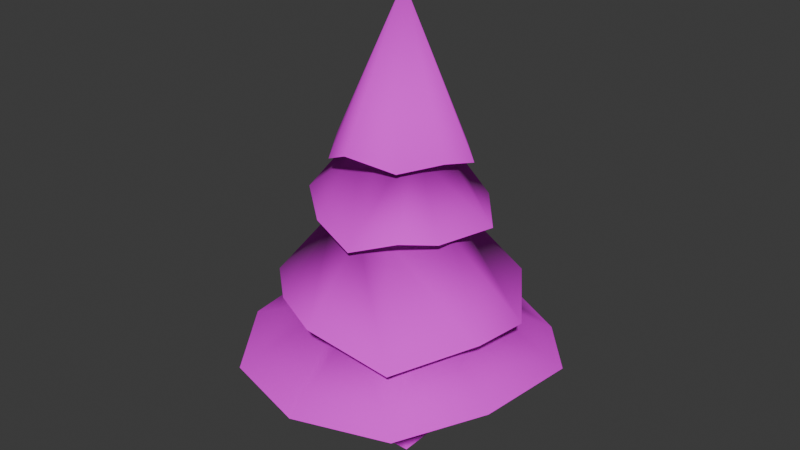 # Source: Tree_Pine.blend  (saved by Blender 4.2.67; exported with 4.5.12 LTS)
import bpy
from mathutils import Matrix  # noqa: F401  (used for matrix-valued properties, if any)

bpy.ops.wm.read_factory_settings(use_empty=True)
scene = bpy.context.scene
scene.name = 'Scene'

# ---- collections
col_collection = bpy.data.collections.new('Collection'); scene.collection.children.link(col_collection)

# ---- images (referenced by path relative to the original .blend; pixels are not part of the script)
import os
ASSET_DIR = os.environ.get("B2B_ASSET_DIR", "")  # directory of the original .blend (textures are referenced by path, not embedded)
HERE = os.path.dirname(os.path.abspath(__file__))  # packed textures are extracted next to this script under _unpacked/

def load_image(name, relpath, width, height, colorspace="sRGB"):
    """Load a texture the original file referenced (path relative to the .blend, or extracted next to this script)."""
    p = next((c for c in (os.path.join(HERE, relpath), os.path.join(ASSET_DIR, relpath)) if relpath and os.path.exists(c)), "")
    if p:
        img = bpy.data.images.load(p, check_existing=True)
        img.name = name
    else:  # same state as the original file: an image datablock whose file is absent (Cycles renders it pink)
        img = bpy.data.images.new(name, width, height)
        img.source = "FILE"
        img.filepath = "//" + (relpath or name)
    img.colorspace_settings.name = colorspace
    return img
img_tree_texture_png = load_image('Tree Texture.png', 'Tree Texture.png', 1024, 1024, 'sRGB')

# ---- materials (node trees are filled in below, after node groups)
mat_material = bpy.data.materials.new('Material')
mat_material.alpha_threshold = 0.0
mat_material.roughness = 0.5
mat_material.line_color = (0.0, 0.0, 0.0, 1.0)

# ---- material node trees
mat_material.use_nodes = True; mat_material.node_tree.nodes.clear()
_N = mat_material.node_tree.nodes; _L = mat_material.node_tree.links
n0 = _N.new('ShaderNodeOutputMaterial'); n0.name = 'Material Output'; n0.location = (300, 300)
n1 = _N.new('ShaderNodeBsdfPrincipled'); n1.name = 'Principled BSDF'; n1.location = (10, 300)
n1.inputs[2].default_value = 1.0
n1.inputs[3].default_value = 1.45
n2 = _N.new('ShaderNodeTexImage'); n2.name = 'Image Texture'; n2.location = (-310, 171)
n2.image = img_tree_texture_png
_L.new(n1.outputs[0], n0.inputs[0])
_L.new(n2.outputs[0], n1.inputs[0])
n0.is_active_output = True

# ---- world
world_world = bpy.data.worlds.new('World'); scene.world = world_world
world_world.use_nodes = True; world_world.node_tree.nodes.clear()
_N = world_world.node_tree.nodes; _L = world_world.node_tree.links
n0 = _N.new('ShaderNodeOutputWorld'); n0.name = 'World Output'; n0.location = (300, 300)
n1 = _N.new('ShaderNodeBackground'); n1.name = 'Background'; n1.location = (10, 300)
n1.inputs[0].default_value = (0.05088, 0.05088, 0.05088, 1.0)
_L.new(n1.outputs[0], n0.inputs[0])
n0.is_active_output = True
world_world.color = (0.05088, 0.05088, 0.05088)
world_world.sun_shadow_jitter_overblur = 0.0

# ---- meshes
me_cube = bpy.data.meshes.new('Cube')
me_cube.from_pydata([(0.1413, 0.1413, 0.0), (0.0116, 0.4086, 1.975), (0.01703, 1.012, 0.6743), (0.2558, 0.2393, 1.98), (0.6146, 0.6917, 0.6812), (0.4301, 0.0738, 1.949), (0.06056, 0.7072, 1.037), (0.3383, -0.06914, 1.959), (0.8882, 0.3915, 0.6511), (0.186, -0.2902, 1.932), (0.3801, 0.681, 1.014), (-0.05053, -0.4326, 2.02), (0.8811, -0.3451, 0.7374), (-0.2757, -0.319, 1.907), (-0.05316, 0.5196, 1.463), (-0.3928, -0.1211, 1.968), (0.5759, -0.7993, 0.6638), (-0.3691, 0.1047, 2.019), (-0.2387, 0.3377, 1.959), (0.3178, 0.3848, 1.619), (-0.0005697, -0.003339, 2.879), (-0.001328, -0.9796, 0.6521), (0.7643, 0.1132, 1.046), (-0.5786, -0.8126, 0.6474), (0.7309, -0.2402, 1.06), (0.1413, -0.1413, 0.0), (-0.9356, -0.3241, 0.6636), (-0.9717, 0.358, 0.6339), (0.4598, -0.6961, 0.9781), (-0.5817, 0.7276, 0.6068), (0.5296, 0.1325, 1.564), (-0.06513, -0.7526, 1.089), (0.4232, -0.2182, 1.559), (-0.4208, -0.5821, 1.08), (-0.1413, 0.1413, 0.0), (-0.8323, -0.2109, 0.9671), (0.2844, -0.3931, 1.588), (0.03231, -0.5139, 1.502), (-0.6524, 0.1359, 1.084), (-0.4682, 0.6157, 1.08), (-0.1413, -0.1413, 0.0), (-0.2929, -0.4089, 1.555), (-0.5583, -0.1936, 1.613), (-0.493, 0.1487, 1.583), (-0.244, 0.3807, 1.531), (0.1827, 0.237, 1.534), (-0.1568, 0.3944, 1.498), (-0.3049, 0.1869, 1.59), (0.3579, 0.0979, 1.51), (0.3819, -0.08019, 1.57), (-0.3687, -0.1367, 1.532), (0.1538, -0.3306, 1.518), (-0.241, -0.3675, 1.512), (-0.005291, -0.3927, 1.546), (-0.003944, 0.3867, 1.546), (-0.05281, -0.07743, 0.6797), (-0.05672, 0.08639, 0.7197), (0.1858, 0.1304, 0.7175), (0.07245, -0.102, 0.6582), (0.3928, -0.2157, 1.144), (-0.2449, 0.4616, 1.054), (0.336, -0.348, 1.102), (0.04817, -0.4923, 1.091), (-0.416, -0.1017, 1.153), (-0.3465, 0.0679, 0.9865), (-0.1645, -0.3501, 1.049), (0.003958, 0.4026, 1.062), (0.3353, 0.1537, 1.072), (0.2431, 0.3424, 1.061), (-0.02299, 0.2196, 1.967), (0.1646, 0.198, 1.967), (0.2547, 0.06204, 1.967), (0.2024, -0.1062, 1.967), (0.141, -0.197, 1.967), (0.0141, -0.2311, 1.967), (-0.1397, -0.1964, 1.967), (-0.2876, -0.1012, 1.967), (-0.2437, 0.07174, 1.967), (-0.1131, 0.1742, 1.967)], [], [(0, 25, 40, 34), (34, 40, 55, 56), (0, 34, 56, 57), (58, 25, 0, 57), (55, 40, 25, 58), (19, 14, 69, 70), (30, 19, 70, 71), (72, 32, 30, 71), (36, 32, 72, 73), (37, 36, 73, 74), (75, 41, 37, 74), (42, 41, 75, 76), (43, 42, 76, 77), (54, 46, 44, 14), (78, 44, 43, 77), (14, 44, 78, 69), (10, 6, 54, 45), (45, 48, 22, 10), (49, 24, 22, 48), (51, 28, 24, 49), (53, 31, 28, 51), (52, 33, 31, 53), (35, 33, 52, 50), (47, 38, 35, 50), (46, 39, 38, 47), (6, 39, 46, 54), (68, 4, 2, 66), (67, 8, 4, 68), (59, 12, 8, 67), (59, 61, 16, 12), (62, 21, 16, 61), (65, 23, 21, 62), (26, 23, 65, 63), (63, 64, 27, 26), (27, 56, 26), (58, 57, 12), (60, 29, 27, 64), (66, 2, 29, 60), (20, 3, 1), (20, 5, 3), (20, 7, 5), (9, 7, 20), (20, 11, 9), (13, 11, 20), (13, 20, 15), (20, 17, 15), (20, 18, 17), (18, 20, 1), (66, 60, 39, 6), (60, 64, 38, 39), (64, 63, 35, 38), (63, 65, 33, 35), (65, 62, 31, 33), (62, 61, 28, 31), (61, 59, 24, 28), (59, 67, 22, 24), (67, 68, 10, 22), (68, 66, 6, 10), (46, 47, 43, 44), (47, 50, 42, 43), (50, 52, 41, 42), (52, 53, 37, 41), (53, 51, 36, 37), (51, 49, 32, 36), (49, 48, 30, 32), (48, 45, 19, 30), (45, 54, 14, 19), (3, 5, 71, 70), (5, 7, 72, 71), (7, 9, 73, 72), (9, 11, 74, 73), (11, 13, 75, 74), (13, 15, 76, 75), (15, 17, 77, 76), (17, 18, 78, 77), (18, 1, 69, 78), (1, 3, 70, 69), (57, 56, 2), (56, 29, 2), (2, 4, 57), (4, 8, 57), (8, 12, 57), (12, 16, 58), (16, 21, 58), (21, 23, 55), (23, 26, 55), (21, 55, 58), (29, 56, 27), (56, 55, 26)])
me_cube.polygons.foreach_set('use_smooth', [True] * 89)
_k = set([(0, 25), (0, 34), (1, 3), (1, 18), (2, 4), (2, 29), (3, 5), (4, 8), (5, 7), (6, 10), (6, 39), (7, 9), (8, 12), (9, 11), (10, 22), (11, 13), (12, 16), (13, 15), (14, 19), (14, 44), (15, 17), (16, 21), (17, 18), (19, 30), (21, 23), (22, 24), (23, 26), (24, 28), (25, 40), (26, 27), (27, 29), (28, 31), (30, 32), (31, 33), (32, 36), (33, 35), (34, 40), (35, 38), (36, 37), (37, 41), (38, 39), (41, 42), (42, 43), (43, 44), (55, 56), (55, 58), (56, 57), (57, 58)])
me_cube.attributes.new('sharp_edge', 'BOOLEAN', 'EDGE').data.foreach_set('value', [ (min(e.vertices), max(e.vertices)) in _k for e in me_cube.edges])
_uv = me_cube.uv_layers.new(name='UVMap')
_uv.uv.foreach_set('vector', [0.913, 0.04862, 0.5764, 0.0487, 0.6014, 0.04647, 0.9164, 0.0464, 0.9164, 0.0464, 0.6014, 0.04647, 0.6759, 0.3822, 0.859, 0.4006, 0.913, 0.04862, 0.9164, 0.0464, 0.859, 0.4006, 0.9045, 0.4218, 0.6387, 0.3823, 0.5764, 0.0487, 0.913, 0.04862, 0.9045, 0.4218, 0.6759, 0.3822, 0.6014, 0.04647, 0.5764, 0.0487, 0.6387, 0.3823, 0.3119, 0.322, 0.3343, 0.3054, 0.2845, 0.3586, 0.2809, 0.3586, 0.27, 0.3161, 0.3119, 0.322, 0.2809, 0.3586, 0.2584, 0.3586, 0.2304, 0.3586, 0.2118, 0.3156, 0.27, 0.3161, 0.2584, 0.3586, 0.1828, 0.3186, 0.2118, 0.3156, 0.2304, 0.3586, 0.2154, 0.3586, 0.1627, 0.3096, 0.1828, 0.3186, 0.2154, 0.3586, 0.2097, 0.3586, 0.2155, 0.3586, 0.1802, 0.3151, 0.1627, 0.3096, 0.2097, 0.3586, 0.2159, 0.3213, 0.1802, 0.3151, 0.2155, 0.3586, 0.2312, 0.3586, 0.2727, 0.3181, 0.2159, 0.3213, 0.2312, 0.3586, 0.26, 0.3586, 0.3123, 0.3142, 0.3135, 0.3092, 0.3113, 0.3126, 0.3343, 0.3054, 0.277, 0.3586, 0.3113, 0.3126, 0.2727, 0.3181, 0.26, 0.3586, 0.3343, 0.3054, 0.3113, 0.3126, 0.277, 0.3586, 0.2845, 0.3586, 0.3611, 0.258, 0.3655, 0.2605, 0.3123, 0.3142, 0.2874, 0.3129, 0.2874, 0.3129, 0.2643, 0.3104, 0.2669, 0.2615, 0.3611, 0.258, 0.2347, 0.3167, 0.2082, 0.263, 0.2669, 0.2615, 0.2643, 0.3104, 0.1932, 0.3113, 0.1325, 0.2543, 0.2082, 0.263, 0.2347, 0.3167, 0.1829, 0.3142, 0.1231, 0.266, 0.1325, 0.2543, 0.1932, 0.3113, 0.187, 0.3106, 0.1514, 0.265, 0.1231, 0.266, 0.1829, 0.3142, 0.2131, 0.2531, 0.1514, 0.265, 0.187, 0.3106, 0.2254, 0.3127, 0.2791, 0.3189, 0.2706, 0.2654, 0.2131, 0.2531, 0.2254, 0.3127, 0.3135, 0.3092, 0.3503, 0.265, 0.2706, 0.2654, 0.2791, 0.3189, 0.3655, 0.2605, 0.3503, 0.265, 0.3135, 0.3092, 0.3123, 0.3142, 0.3049, 0.263, 0.3582, 0.2447, 0.4114, 0.2439, 0.3149, 0.2631, 0.2736, 0.2642, 0.3084, 0.2415, 0.3582, 0.2447, 0.3049, 0.263, 0.2123, 0.2718, 0.1861, 0.2506, 0.3084, 0.2415, 0.2736, 0.2642, 0.2123, 0.2718, 0.1903, 0.2674, 0.1107, 0.2428, 0.1861, 0.2506, 0.1663, 0.2662, 0.08077, 0.2416, 0.1107, 0.2428, 0.1903, 0.2674, 0.1899, 0.2618, 0.1085, 0.2411, 0.08077, 0.2416, 0.1663, 0.2662, 0.1896, 0.2428, 0.1085, 0.2411, 0.1899, 0.2618, 0.2312, 0.2727, 0.2312, 0.2727, 0.2593, 0.2552, 0.3028, 0.2397, 0.1896, 0.2428, 0.3028, 0.2397, 0.2577, 0.2487, 0.1896, 0.2428, 0.2265, 0.2422, 0.2651, 0.2485, 0.1861, 0.2506, 0.3247, 0.2623, 0.3642, 0.2368, 0.3028, 0.2397, 0.2593, 0.2552, 0.3149, 0.2631, 0.4114, 0.2439, 0.3642, 0.2368, 0.3247, 0.2623, 0.2475, 0.4549, 0.2878, 0.36, 0.3159, 0.3595, 0.2475, 0.4549, 0.2603, 0.3567, 0.2878, 0.36, 0.2475, 0.4549, 0.2366, 0.3578, 0.2603, 0.3567, 0.1999, 0.3549, 0.2366, 0.3578, 0.2475, 0.4549, 0.2475, 0.4549, 0.1762, 0.3643, 0.1999, 0.3549, 0.1951, 0.3523, 0.1762, 0.3643, 0.2475, 0.4549, 0.1951, 0.3523, 0.2475, 0.4549, 0.228, 0.3587, 0.2475, 0.4549, 0.2654, 0.3641, 0.228, 0.3587, 0.2475, 0.4549, 0.3041, 0.3578, 0.2654, 0.3641, 0.3041, 0.3578, 0.2475, 0.4549, 0.3159, 0.3595, 0.3149, 0.2631, 0.3247, 0.2623, 0.3503, 0.265, 0.3655, 0.2605, 0.3247, 0.2623, 0.2593, 0.2552, 0.2706, 0.2654, 0.3503, 0.265, 0.2593, 0.2552, 0.2312, 0.2727, 0.2131, 0.2531, 0.2706, 0.2654, 0.2312, 0.2727, 0.1899, 0.2618, 0.1514, 0.265, 0.2131, 0.2531, 0.1899, 0.2618, 0.1663, 0.2662, 0.1231, 0.266, 0.1514, 0.265, 0.1663, 0.2662, 0.1903, 0.2674, 0.1325, 0.2543, 0.1231, 0.266, 0.1903, 0.2674, 0.2123, 0.2718, 0.2082, 0.263, 0.1325, 0.2543, 0.2123, 0.2718, 0.2736, 0.2642, 0.2669, 0.2615, 0.2082, 0.263, 0.2736, 0.2642, 0.3049, 0.263, 0.3611, 0.258, 0.2669, 0.2615, 0.3049, 0.263, 0.3149, 0.2631, 0.3655, 0.2605, 0.3611, 0.258, 0.3135, 0.3092, 0.2791, 0.3189, 0.2727, 0.3181, 0.3113, 0.3126, 0.2791, 0.3189, 0.2254, 0.3127, 0.2159, 0.3213, 0.2727, 0.3181, 0.2254, 0.3127, 0.187, 0.3106, 0.1802, 0.3151, 0.2159, 0.3213, 0.187, 0.3106, 0.1829, 0.3142, 0.1627, 0.3096, 0.1802, 0.3151, 0.1829, 0.3142, 0.1932, 0.3113, 0.1828, 0.3186, 0.1627, 0.3096, 0.1932, 0.3113, 0.2347, 0.3167, 0.2118, 0.3156, 0.1828, 0.3186, 0.2347, 0.3167, 0.2643, 0.3104, 0.27, 0.3161, 0.2118, 0.3156, 0.2643, 0.3104, 0.2874, 0.3129, 0.3119, 0.322, 0.27, 0.3161, 0.2874, 0.3129, 0.3123, 0.3142, 0.3343, 0.3054, 0.3119, 0.322, 0.2878, 0.36, 0.2603, 0.3567, 0.2584, 0.3586, 0.2809, 0.3586, 0.2603, 0.3567, 0.2366, 0.3578, 0.2304, 0.3586, 0.2584, 0.3586, 0.2366, 0.3578, 0.1999, 0.3549, 0.2154, 0.3586, 0.2304, 0.3586, 0.1999, 0.3549, 0.1762, 0.3643, 0.2097, 0.3586, 0.2154, 0.3586, 0.1762, 0.3643, 0.1951, 0.3523, 0.2155, 0.3586, 0.2097, 0.3586, 0.1951, 0.3523, 0.228, 0.3587, 0.2312, 0.3586, 0.2155, 0.3586, 0.228, 0.3587, 0.2654, 0.3641, 0.26, 0.3586, 0.2312, 0.3586, 0.2654, 0.3641, 0.3041, 0.3578, 0.277, 0.3586, 0.26, 0.3586, 0.3041, 0.3578, 0.3159, 0.3595, 0.2845, 0.3586, 0.277, 0.3586, 0.3159, 0.3595, 0.2878, 0.36, 0.2809, 0.3586, 0.2845, 0.3586, 0.2651, 0.2485, 0.2577, 0.2487, 0.4114, 0.2439, 0.2577, 0.2487, 0.3642, 0.2368, 0.4114, 0.2439, 0.4114, 0.2439, 0.3582, 0.2447, 0.2651, 0.2485, 0.3582, 0.2447, 0.3084, 0.2415, 0.2651, 0.2485, 0.3084, 0.2415, 0.1861, 0.2506, 0.2651, 0.2485, 0.1861, 0.2506, 0.1107, 0.2428, 0.2265, 0.2422, 0.1107, 0.2428, 0.08077, 0.2416, 0.2265, 0.2422, 0.08077, 0.2416, 0.1085, 0.2411, 0.2306, 0.2445, 0.1085, 0.2411, 0.1896, 0.2428, 0.2306, 0.2445, 0.08077, 0.2416, 0.2306, 0.2445, 0.2265, 0.2422, 0.3642, 0.2368, 0.2577, 0.2487, 0.3028, 0.2397, 0.2577, 0.2487, 0.2306, 0.2445, 0.1896, 0.2428])
me_cube.materials.append(mat_material)
me_cube.use_mirror_vertex_groups = False
me_cube.update()

# ---- objects
ob_tree_pine_mesh = bpy.data.objects.new('Tree Pine Mesh', me_cube)

# ---- transforms, parenting, visibility, modifiers, constraints
ob_tree_pine_mesh.location = (0.0, 0.0, 0.0)
ob_tree_pine_mesh.lock_rotations_4d = False
ob_tree_pine_mesh.empty_display_type = 'ARROWS'
ob_tree_pine_mesh.lineart.crease_threshold = 0.0

# ---- collection membership
col_collection.objects.link(ob_tree_pine_mesh)

# ---- scene / render settings (as saved in the file)
scene.frame_start = 1; scene.frame_end = 250; scene.frame_set(1)
scene.render.engine = 'BLENDER_EEVEE_NEXT'
bpy.context.view_layer.update()

# ---- added for rendering (the .blend has no active camera and no usable light): camera, sun
cam_auto = bpy.data.cameras.new('AutoCamera')
cam_auto.lens = 50.0
cam_auto.sensor_width = 36.0
cam_auto.clip_end = 1000.0
ob_auto_camera = bpy.data.objects.new('AutoCamera', cam_auto)
scene.collection.objects.link(ob_auto_camera)
ob_auto_camera.location = (3.62597, -4.38523, 4.3738)
ob_auto_camera.rotation_euler = (1.09748, -7.21219e-08, 0.694738)
scene.camera = ob_auto_camera
light_auto_sun = bpy.data.lights.new('AutoSun', 'SUN')
light_auto_sun.energy = 3.0
light_auto_sun.angle = 0.0523599
ob_auto_sun = bpy.data.objects.new('AutoSun', light_auto_sun)
scene.collection.objects.link(ob_auto_sun)
ob_auto_sun.rotation_euler = (0.872665, 0.174533, 0.523599)
bpy.context.view_layer.update()

